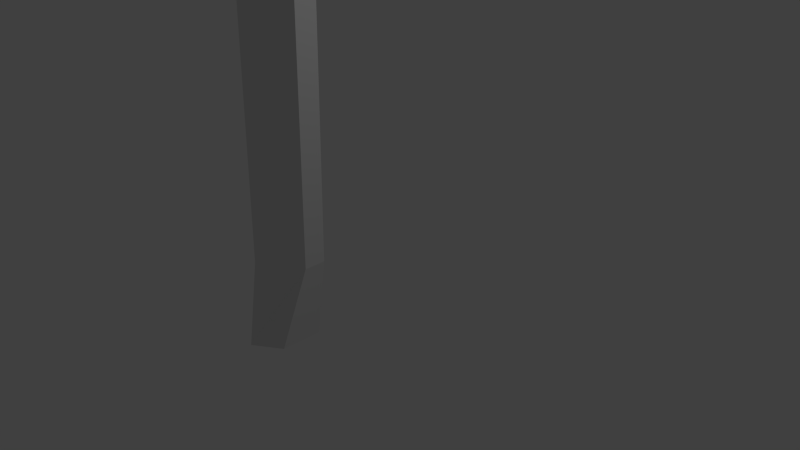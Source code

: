 # Source: bad-axe-01.blend  (saved by Blender 2.70.0; exported with 4.5.12 LTS)
import bpy
from mathutils import Matrix  # noqa: F401  (used for matrix-valued properties, if any)

bpy.ops.wm.read_factory_settings(use_empty=True)
scene = bpy.context.scene
scene.name = 'Scene'

# ---- collections
col_collection_1 = bpy.data.collections.new('Collection 1'); scene.collection.children.link(col_collection_1)

# ---- materials (node trees are filled in below, after node groups)
mat_material = bpy.data.materials.new('Material')
mat_material.alpha_threshold = 0.0
mat_material.use_transparent_shadow = False
mat_material.roughness = 0.5
mat_material.line_color = (0.0, 0.0, 0.0, 1.0)

# ---- material node trees

# ---- world
world_world = bpy.data.worlds.new('World'); scene.world = world_world
world_world.color = (0.05088, 0.05088, 0.05088)
world_world.use_sun_shadow = False
world_world.sun_shadow_jitter_overblur = 0.0
world_world.cycles.sampling_method = 'MANUAL'
world_world.cycles.sample_map_resolution = 256

# ---- cameras
cam_camera = bpy.data.cameras.new('Camera')
cam_camera.clip_end = 100.0
cam_camera.lens = 35.0
cam_camera.sensor_width = 32.0
cam_camera.sensor_height = 18.0
cam_camera.ortho_scale = 7.314
cam_camera.dof.focus_distance = 0.0
cam_camera.dof.aperture_fstop = 128.0

# ---- lights
light_lamp = bpy.data.lights.new('Lamp', 'POINT')
light_lamp.transmission_factor = 0.0
light_lamp.cutoff_distance = 30.0
light_lamp.energy = 100.0
light_lamp.shadow_buffer_clip_start = 1.001
light_lamp.shadow_soft_size = 0.1
light_lamp.shadow_maximum_resolution = 0.006
light_lamp.use_absolute_resolution = True
light_lamp.cycles.use_multiple_importance_sampling = False

# ---- meshes
me_cube = bpy.data.meshes.new('Cube')
me_cube.from_pydata([(0.7811, -0.6374, 0.2733), (-0.05372, -0.8628, -0.3842), (0.8052, -0.8628, 1.195), (-0.1423, -0.8628, 1.219), (0.3506, -0.8628, 2.344), (-0.5968, -0.8628, 2.248), (2.312, -0.6071, 0.7887), (1.882, -0.6071, 2.344), (2.528, -0.5559, 0.6691), (2.288, -0.5559, 2.32), (0.5984, -0.6374, -4.771), (-0.2365, -0.8628, -4.911), (0.2826, -0.8628, -6.062), (-0.5522, -0.8628, -6.404), (0.7811, -0.3287, 0.2733), (-0.05372, -0.2499, -0.3842), (0.8052, -0.2499, 1.195), (-0.1423, -0.2499, 1.219), (0.3506, -0.2499, 2.344), (-0.5968, -0.2499, 2.248), (2.312, -0.5056, 0.7887), (1.882, -0.5056, 2.344), (2.528, -0.541, 0.6691), (2.288, -0.541, 2.32), (0.5984, -0.3287, -4.771), (-0.2365, -0.2499, -4.911), (0.2826, -0.2499, -6.062), (-0.5522, -0.2499, -6.404)], [], [(0, 2, 3, 1), (3, 2, 4, 5), (4, 2, 6, 7), (7, 6, 8, 9), (0, 1, 11, 10), (10, 11, 13, 12), (14, 15, 17, 16), (17, 19, 18, 16), (18, 21, 20, 16), (21, 23, 22, 20), (14, 24, 25, 15), (24, 26, 27, 25), (11, 25, 27, 13), (12, 26, 24, 10), (13, 27, 26, 12), (1, 15, 25, 11), (10, 24, 14, 0), (6, 20, 22, 8), (9, 23, 21, 7), (8, 22, 23, 9), (2, 16, 20, 6), (7, 21, 18, 4), (5, 19, 17, 3), (4, 18, 19, 5), (3, 17, 15, 1), (0, 14, 16, 2)])
_uv = me_cube.uv_layers.new(name='UVMap')
_uv.uv.foreach_set('vector', [0.6017, 0.7631, 0.6023, 0.8683, 0.718, 0.8717, 0.7082, 0.6882, 0.718, 0.8717, 0.6023, 0.8683, 0.6571, 1.0, 0.7729, 0.9897, 0.6571, 1.0, 0.6023, 0.8683, 0.4137, 0.8209, 0.4654, 0.9991, 0.4654, 0.9991, 0.4137, 0.8209, 0.3866, 0.8071, 0.4148, 0.9961, 0.6017, 0.7631, 0.7082, 0.6882, 0.7334, 0.1705, 0.6272, 0.1862, 0.6272, 0.1862, 0.7334, 0.1705, 0.7729, 0.0, 0.6707, 0.0385, 0.2174, 0.237, 0.3214, 0.3118, 0.3313, 0.1283, 0.2146, 0.1317, 0.3313, 0.1283, 0.3866, 0.01029, 0.2699, 0.0, 0.2146, 0.1317, 0.2699, 0.0, 0.07881, 0.0007406, 0.02679, 0.1789, 0.2146, 0.1317, 0.07881, 0.0007406, 0.02841, 0.003714, 0.0, 0.1927, 0.02679, 0.1789, 0.2174, 0.237, 0.2431, 0.8138, 0.3467, 0.8295, 0.3214, 0.3118, 0.2431, 0.8138, 0.2836, 0.9615, 0.3866, 1.0, 0.3467, 0.8295, 0.8486, 0.82, 0.7729, 0.82, 0.7729, 0.9886, 0.8486, 0.9886, 0.9243, 5.455e-08, 0.8486, 0.0, 0.8583, 0.1491, 0.8964, 0.1491, 1.0, 0.4897, 0.9243, 0.4897, 0.9243, 0.5928, 1.0, 0.5928, 0.8486, 0.304, 0.7729, 0.304, 0.7729, 0.82, 0.8486, 0.82, 0.8964, 0.1491, 0.8583, 0.1491, 0.8583, 0.7265, 0.8964, 0.7265, 0.9559, 0.3477, 0.9684, 0.3477, 0.964, 0.3301, 0.9622, 0.3301, 0.9622, 0.3301, 0.964, 0.3301, 0.9684, 0.2836, 0.9559, 0.2836, 0.9261, 0.5928, 0.9243, 0.5928, 0.9243, 0.7804, 0.9261, 0.7804, 0.9243, 0.4897, 1.0, 0.4897, 0.9684, 0.3477, 0.9559, 0.3477, 0.9559, 0.2836, 0.9684, 0.2836, 1.0, 0.1085, 0.9243, 0.1085, 0.8486, 2.727e-08, 0.7729, 0.0, 0.7729, 0.1203, 0.8486, 0.1203, 0.9243, 0.1085, 1.0, 0.1085, 1.0, 0.0, 0.9243, 6.818e-09, 0.8486, 0.1203, 0.7729, 0.1203, 0.7729, 0.304, 0.8486, 0.304, 0.8964, 0.7265, 0.8583, 0.7265, 0.8486, 0.832, 0.9243, 0.832])
_ca = me_cube.color_attributes.new('Col', 'BYTE_COLOR', 'CORNER')
_ca.data.foreach_set('color', [1.0, 1.0, 1.0, 1.0, 1.0, 1.0, 1.0, 1.0, 1.0, 1.0, 1.0, 1.0, 1.0, 1.0, 1.0, 1.0, 1.0, 1.0, 1.0, 1.0, 1.0, 1.0, 1.0, 1.0, 1.0, 1.0, 1.0, 1.0, 1.0, 1.0, 1.0, 1.0, 1.0, 1.0, 1.0, 1.0, 1.0, 1.0, 1.0, 1.0, 1.0, 1.0, 1.0, 1.0, 1.0, 1.0, 1.0, 1.0, 1.0, 1.0, 1.0, 1.0, 1.0, 1.0, 1.0, 1.0, 1.0, 1.0, 1.0, 1.0, 1.0, 1.0, 1.0, 1.0, 1.0, 1.0, 1.0, 1.0, 1.0, 1.0, 1.0, 1.0, 1.0, 1.0, 1.0, 1.0, 1.0, 1.0, 1.0, 1.0, 1.0, 1.0, 1.0, 1.0, 1.0, 1.0, 1.0, 1.0, 1.0, 1.0, 1.0, 1.0, 1.0, 1.0, 1.0, 1.0, 1.0, 1.0, 1.0, 1.0, 1.0, 1.0, 1.0, 1.0, 1.0, 1.0, 1.0, 1.0, 1.0, 1.0, 1.0, 1.0, 1.0, 1.0, 1.0, 1.0, 1.0, 1.0, 1.0, 1.0, 1.0, 1.0, 1.0, 1.0, 1.0, 1.0, 1.0, 1.0, 1.0, 1.0, 1.0, 1.0, 1.0, 1.0, 1.0, 1.0, 1.0, 1.0, 1.0, 1.0, 1.0, 1.0, 1.0, 1.0, 1.0, 1.0, 1.0, 1.0, 1.0, 1.0, 1.0, 1.0, 1.0, 1.0, 1.0, 1.0, 1.0, 1.0, 1.0, 1.0, 1.0, 1.0, 1.0, 1.0, 1.0, 1.0, 1.0, 1.0, 1.0, 1.0, 1.0, 1.0, 1.0, 1.0, 1.0, 1.0, 1.0, 1.0, 1.0, 1.0, 1.0, 1.0, 1.0, 1.0, 1.0, 1.0, 1.0, 1.0, 1.0, 1.0, 1.0, 1.0, 1.0, 1.0, 1.0, 1.0, 1.0, 1.0, 1.0, 1.0, 1.0, 1.0, 1.0, 1.0, 1.0, 1.0, 1.0, 1.0, 1.0, 1.0, 1.0, 1.0, 1.0, 1.0, 1.0, 1.0, 1.0, 1.0, 1.0, 1.0, 1.0, 1.0, 1.0, 1.0, 1.0, 1.0, 1.0, 1.0, 1.0, 1.0, 1.0, 1.0, 1.0, 1.0, 1.0, 1.0, 1.0, 1.0, 1.0, 1.0, 1.0, 1.0, 1.0, 1.0, 1.0, 1.0, 1.0, 1.0, 1.0, 1.0, 1.0, 1.0, 1.0, 1.0, 1.0, 1.0, 1.0, 1.0, 1.0, 1.0, 1.0, 1.0, 1.0, 1.0, 1.0, 1.0, 1.0, 1.0, 1.0, 1.0, 1.0, 1.0, 1.0, 1.0, 1.0, 1.0, 1.0, 1.0, 1.0, 1.0, 1.0, 1.0, 1.0, 1.0, 1.0, 1.0, 1.0, 1.0, 1.0, 1.0, 1.0, 1.0, 1.0, 1.0, 1.0, 1.0, 1.0, 1.0, 1.0, 1.0, 1.0, 1.0, 1.0, 1.0, 1.0, 1.0, 1.0, 1.0, 1.0, 1.0, 1.0, 1.0, 1.0, 1.0, 1.0, 1.0, 1.0, 1.0, 1.0, 1.0, 1.0, 1.0, 1.0, 1.0, 1.0, 1.0, 1.0, 1.0, 1.0, 1.0, 1.0, 1.0, 1.0, 1.0, 1.0, 1.0, 1.0, 1.0, 1.0, 1.0, 1.0, 1.0, 1.0, 1.0, 1.0, 1.0, 1.0, 1.0, 1.0, 1.0, 1.0, 1.0, 1.0, 1.0, 1.0, 1.0, 1.0, 1.0, 1.0, 1.0, 1.0, 1.0, 1.0, 1.0, 1.0, 1.0, 1.0, 1.0, 1.0, 1.0, 1.0, 1.0, 1.0, 1.0, 1.0, 1.0, 1.0, 1.0, 1.0, 1.0, 1.0, 1.0, 1.0, 1.0, 1.0, 1.0, 1.0, 1.0, 1.0, 1.0, 1.0, 1.0, 1.0, 1.0, 1.0, 1.0, 1.0, 1.0, 1.0, 1.0, 1.0, 1.0, 1.0, 1.0, 1.0, 1.0, 1.0, 1.0, 1.0, 1.0, 1.0, 1.0, 1.0, 1.0, 1.0, 1.0])
me_cube.materials.append(mat_material)
me_cube.use_remesh_preserve_volume = False
me_cube.use_remesh_preserve_attributes = False
me_cube.use_mirror_vertex_groups = False
me_cube.update()

# ---- objects
ob_cube = bpy.data.objects.new('Cube', me_cube)
ob_lamp = bpy.data.objects.new('Lamp', light_lamp)
ob_camera = bpy.data.objects.new('Camera', cam_camera)

# ---- transforms, parenting, visibility, modifiers, constraints
ob_cube.location = (-1.22, 0.0, 4.547)
ob_cube.lock_rotations_4d = False
ob_cube.empty_display_type = 'ARROWS'
ob_cube.lineart.crease_threshold = 0.0
ob_lamp.location = (4.076, 1.005, 5.904)
ob_lamp.rotation_euler = (0.6503, 0.05522, 1.866)
ob_lamp.lock_rotations_4d = False
ob_lamp.empty_display_type = 'ARROWS'
ob_lamp.color = (0.0, 0.0, 0.0, 0.0)
ob_lamp.lineart.crease_threshold = 0.0
ob_camera.location = (7.481, -6.508, 5.344)
ob_camera.rotation_euler = (1.109, 0.01082, 0.8149)
ob_camera.lock_rotations_4d = False
ob_camera.empty_display_type = 'ARROWS'
ob_camera.color = (0.0, 0.0, 0.0, 0.0)
ob_camera.display_type = 'WIRE'
ob_camera.lineart.crease_threshold = 0.0

# ---- collection membership
col_collection_1.objects.link(ob_cube)
col_collection_1.objects.link(ob_lamp)
col_collection_1.objects.link(ob_camera)

# ---- scene / render settings (as saved in the file)
scene.camera = ob_camera
scene.frame_start = 1; scene.frame_end = 250; scene.frame_set(1)
scene.render.engine = 'BLENDER_EEVEE_NEXT'
scene.render.resolution_percentage = 50
scene.render.dither_intensity = 0.0
scene.cycles.use_denoising = False
scene.cycles.samples = 10
scene.cycles.sampling_pattern = 'TABULATED_SOBOL'
scene.cycles.light_sampling_threshold = 0.0
scene.cycles.use_adaptive_sampling = False
scene.cycles.use_light_tree = False
scene.cycles.blur_glossy = 0.0
scene.cycles.volume_bounces = 1
scene.cycles.pixel_filter_type = 'GAUSSIAN'
scene.cycles.sample_clamp_indirect = 0.0
scene.view_settings.view_transform = 'Standard'
bpy.context.view_layer.update()
